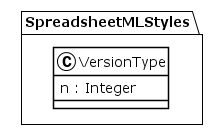

The diagram above was rendered by PlantUML. Its source (embedded in the PNG):
@startuml
!theme plain
package SpreadsheetMLStyles {
class VersionType {
	 n : Integer
}
}
@enduml